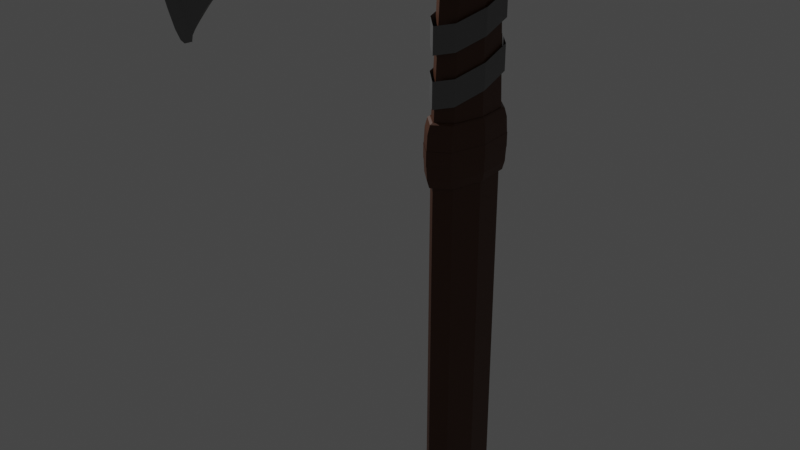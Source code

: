 # Source: high_poly_axe.blend  (saved by Blender 2.80.75; exported with 4.5.12 LTS)
import bpy
from mathutils import Matrix  # noqa: F401  (used for matrix-valued properties, if any)

bpy.ops.wm.read_factory_settings(use_empty=True)
scene = bpy.context.scene
scene.name = 'Scene'

# ---- collections
col_collection = bpy.data.collections.new('Collection'); scene.collection.children.link(col_collection)

# ---- materials (node trees are filled in below, after node groups)
mat_blade = bpy.data.materials.new('Blade')
mat_blade.alpha_threshold = 0.0
mat_blade.use_transparent_shadow = False
mat_blade.line_color = (0.0, 0.0, 0.0, 1.0)
mat_handle = bpy.data.materials.new('Handle')
mat_handle.use_transparent_shadow = False

# ---- material node trees
mat_blade.use_nodes = True; mat_blade.node_tree.nodes.clear()
_N = mat_blade.node_tree.nodes; _L = mat_blade.node_tree.links
n0 = _N.new('ShaderNodeOutputMaterial'); n0.name = 'Material Output'; n0.location = (300, 300)
n1 = _N.new('ShaderNodeBsdfPrincipled'); n1.name = 'Principled BSDF'; n1.location = (10, 300)
n1.distribution = 'GGX'
n1.subsurface_method = 'BURLEY'
n1.inputs[0].default_value = (0.1789, 0.1789, 0.1789, 1.0)
n1.inputs[1].default_value = 0.225
n1.inputs[2].default_value = 0.4
n1.inputs[3].default_value = 1.45
n1.inputs[27].default_value = (0.0, 0.0, 0.0, 1.0)
n1.inputs[28].default_value = 1.0
_L.new(n1.outputs[0], n0.inputs[0])
n0.is_active_output = True
mat_handle.use_nodes = True; mat_handle.node_tree.nodes.clear()
_N = mat_handle.node_tree.nodes; _L = mat_handle.node_tree.links
n0 = _N.new('ShaderNodeOutputMaterial'); n0.name = 'Material Output'; n0.location = (300, 300)
n1 = _N.new('ShaderNodeBsdfPrincipled'); n1.name = 'Principled BSDF'; n1.location = (10, 300)
n1.distribution = 'GGX'
n1.subsurface_method = 'BURLEY'
n1.inputs[0].default_value = (0.08774, 0.02934, 0.01101, 1.0)
n1.inputs[3].default_value = 1.45
n1.inputs[27].default_value = (0.0, 0.0, 0.0, 1.0)
n1.inputs[28].default_value = 1.0
_L.new(n1.outputs[0], n0.inputs[0])
n0.is_active_output = True

# ---- world
world_world = bpy.data.worlds.new('World'); scene.world = world_world
world_world.use_nodes = True; world_world.node_tree.nodes.clear()
_N = world_world.node_tree.nodes; _L = world_world.node_tree.links
n0 = _N.new('ShaderNodeOutputWorld'); n0.name = 'World Output'; n0.location = (300, 300)
n1 = _N.new('ShaderNodeBackground'); n1.name = 'Background'; n1.location = (10, 300)
n1.inputs[0].default_value = (0.05088, 0.05088, 0.05088, 1.0)
_L.new(n1.outputs[0], n0.inputs[0])
n0.is_active_output = True
world_world.color = (0.05088, 0.05088, 0.05088)
world_world.use_sun_shadow = False
world_world.sun_shadow_jitter_overblur = 0.0

# ---- cameras
cam_camera = bpy.data.cameras.new('Camera')
cam_camera.clip_end = 100.0
cam_camera.ortho_scale = 7.314

# ---- lights
light_light = bpy.data.lights.new('Light', 'POINT')
light_light.transmission_factor = 0.0
light_light.energy = 1000.0
light_light.shadow_soft_size = 0.1
light_light.shadow_maximum_resolution = 0.006
light_light.use_absolute_resolution = True

# ---- meshes
me_cube = bpy.data.meshes.new('Cube')
me_cube.from_pydata([(0.1663, 1.0, 0.4244), (0.1663, 1.0, -0.4244), (-0.1856, -2.336, 1.774), (-0.1856, -2.336, -1.861), (-0.1663, 1.0, 0.4244), (-0.1663, 1.0, -0.4244), (0.1059, -2.336, 1.774), (0.1059, -2.336, -1.861), (0.1663, 0.9306, 0.2122), (0.1663, 1.0, -2.745e-07), (0.1663, 1.0, -0.2122), (0.1081, -2.528, -0.9326), (0.1097, -2.734, -0.02376), (0.1081, -2.528, 0.8851), (-0.1834, -2.528, 0.8851), (-0.1818, -2.734, -0.02376), (-0.1834, -2.528, -0.9326), (-0.1663, 0.9306, 0.2122), (-0.1663, 0.9306, -2.745e-07), (-0.1663, 1.0, -0.2122), (-0.1663, 0.5, -0.4244), (-0.821, -0.2587, -0.8192), (-0.821, -0.6717, -0.8192), (0.1663, 0.5, 0.4244), (0.819, -0.2587, 0.8208), (0.819, -0.6717, 0.8208), (-0.821, -0.6717, 0.8208), (-0.821, -0.2587, 0.8208), (-0.1663, 0.5, 0.4244), (0.819, -0.6717, -0.8192), (0.819, -0.2587, -0.8192), (0.1663, 0.5, -0.4244), (0.1663, 0.5, -0.2122), (0.819, -0.2587, -0.4092), (0.8067, -0.8292, -0.3972), (0.1663, 0.5, -2.745e-07), (0.819, -0.2587, 0.0007926), (0.7977, -0.9983, 0.01283), (0.1663, 0.5, 0.2122), (0.819, -0.2587, 0.4108), (0.8067, -0.8292, 0.4228), (-0.8333, -0.8292, -0.3972), (-0.821, -0.2587, -0.4092), (-0.1663, 0.5, -0.2122), (-0.8424, -0.9983, 0.01283), (-0.821, -0.2587, 0.0007926), (-0.1663, 0.5, -2.745e-07), (-0.8333, -0.8292, 0.4228), (-0.821, -0.2587, 0.4108), (-0.1663, 0.5, 0.2122), (-1.016, -1.663, -1.245), (0.984, -1.663, 1.197), (0.969, -1.855, -0.6196), (0.9581, -2.061, -0.009121), (0.969, -1.855, 0.6013), (-1.016, -1.663, 1.197), (0.984, -1.663, -1.245), (-1.031, -1.855, -0.6196), (-1.042, -2.061, -0.009121), (-1.031, -1.855, 0.6013), (-0.3922, -2.037, -1.521), (0.3337, -2.037, 1.452), (0.3282, -2.229, -0.7608), (0.3242, -2.435, -0.01754), (0.3282, -2.229, 0.7257), (-0.3922, -2.037, 1.452), (0.3337, -2.037, -1.521), (-0.3976, -2.229, -0.7608), (-0.4016, -2.435, -0.01754), (-0.3976, -2.229, 0.7257), (0.106, -2.347, 1.722), (0.1663, 1.0, 0.4119), (-0.1855, -2.347, 1.722), (-0.1663, 1.0, 0.4119), (0.1663, 0.5, 0.4119), (0.819, -0.2587, 0.7968), (0.8183, -0.6809, 0.7975), (-0.8218, -0.6809, 0.7975), (-0.821, -0.2587, 0.7968), (-0.1663, 0.5, 0.4119), (-1.017, -1.674, 1.162), (0.9832, -1.674, 1.162), (-0.3925, -2.048, 1.41), (0.3334, -2.048, 1.41), (-0.03925, -2.249, -1.762), (-0.03431, -2.249, 1.681), (-0.03434, -2.441, -0.8825), (-0.03437, -2.647, -0.02195), (-0.03434, -2.441, 0.8386), (-0.03925, -2.249, 1.681), (-0.03431, -2.249, -1.762), (-0.03928, -2.441, -0.8825), (-0.03931, -2.647, -0.02195), (-0.03928, -2.441, 0.8386), (-0.03925, -2.26, 1.631), (-0.03431, -2.26, 1.631), (-0.1487, -2.183, 1.61), (0.07977, -2.183, -1.687), (-0.1504, -2.375, -0.8448), (-0.1516, -2.581, -0.02058), (-0.1504, -2.375, 0.8036), (-0.1488, -2.194, 1.563), (-0.1487, -2.183, -1.687), (0.07977, -2.183, 1.61), (0.07806, -2.375, -0.8448), (0.0768, -2.581, -0.02058), (0.07806, -2.375, 0.8036), (0.07967, -2.194, 1.563), (0.06992, 0.9272, 0.2122), (0.06992, 0.9272, -2.913e-05), (-0.6061, -1.002, 0.0128), (-0.5848, -0.2622, 0.0007637), (0.06992, 0.4965, -2.913e-05), (-0.5971, -0.8326, 0.4228), (-0.5848, -0.2622, 0.4108), (0.06992, 0.4965, 0.2122), (0.197, -2.252, -1.762), (-0.08371, 0.9219, 0.2122), (-0.08371, 0.9219, 3.044e-05), (-0.4164, 0.9219, 0.2122), (-0.4164, 0.9219, 3.044e-05), (-0.08371, 0.4912, 3.044e-05), (0.569, -0.2675, 0.0008233), (0.5477, -1.007, 0.01286), (-0.08371, 0.4912, 0.2122), (0.569, -0.2675, 0.4108), (0.5567, -0.8379, 0.4229), (-0.4802, 0.1028, -0.503), (0.5481, 0.1063, 0.7277), (-0.4448, 0.1063, 0.7277), (0.5127, 0.1028, -0.503), (0.5127, 0.1028, -0.191), (0.4959, 0.1169, 0.0004001), (0.5481, 0.1063, 0.4156), (-0.4802, 0.1028, -0.191), (-0.4969, 0.1169, 0.0004001), (-0.4448, 0.1063, 0.4156), (-0.4448, 0.1063, 0.7094), (0.5481, 0.1063, 0.7094), (-0.2607, 0.1134, 0.0003712), (-0.2607, 0.1134, 0.3125), (0.2459, 0.1081, 0.0004308), (0.2459, 0.1081, 0.3125)], [(84, 116)], [(85, 89, 6, 2), (72, 2, 6, 70), (79, 28, 4, 73), (84, 90, 3, 7), (95, 85, 2, 72), (73, 4, 0, 71), (5, 19, 10, 1), (19, 18, 9, 10), (132, 35, 121, 141), (90, 86, 16, 3), (86, 87, 15, 16), (87, 88, 14, 15), (20, 43, 19, 5), (43, 46, 18, 19), (49, 17, 108, 115), (3, 16, 11, 7), (16, 15, 12, 11), (15, 14, 13, 12), (58, 59, 47, 44), (136, 49, 115, 140), (135, 45, 111, 139), (57, 58, 44, 41), (41, 44, 45, 42), (134, 135, 46, 43), (50, 57, 41, 22), (22, 41, 42, 21), (127, 134, 43, 20), (133, 39, 125, 142), (35, 9, 118, 121), (8, 38, 124, 117), (10, 9, 35, 32), (131, 132, 36, 33), (33, 36, 37, 34), (1, 10, 32, 31), (130, 131, 33, 30), (30, 33, 34, 29), (71, 0, 23, 74), (138, 128, 24, 75), (75, 24, 25, 76), (5, 1, 31, 20), (127, 130, 30, 21), (21, 30, 29, 22), (80, 55, 26, 77), (77, 26, 27, 78), (137, 129, 28, 79), (0, 4, 28, 23), (128, 129, 27, 24), (24, 27, 26, 25), (82, 65, 55, 80), (60, 67, 57, 50), (67, 68, 58, 57), (68, 69, 59, 58), (37, 40, 54, 53), (34, 37, 53, 52), (29, 34, 52, 56), (76, 25, 51, 81), (22, 29, 56, 50), (25, 26, 55, 51), (99, 100, 69, 68), (98, 99, 68, 67), (102, 98, 67, 60), (101, 96, 65, 82), (53, 54, 64, 63), (52, 53, 63, 62), (56, 52, 62, 66), (81, 51, 61, 83), (50, 56, 66, 60), (51, 55, 65, 61), (54, 81, 83, 64), (100, 101, 82, 69), (40, 76, 81, 54), (69, 82, 80, 59), (136, 137, 79, 49), (47, 77, 78, 48), (59, 80, 77, 47), (39, 75, 76, 40), (133, 138, 75, 39), (8, 71, 74, 38), (17, 73, 71, 8), (88, 95, 72, 14), (49, 79, 73, 17), (14, 72, 70, 13), (106, 107, 95, 88), (13, 70, 94, 93), (70, 6, 89, 94), (7, 11, 91, 84), (11, 12, 92, 91), (12, 13, 93, 92), (105, 106, 88, 87), (104, 105, 87, 86), (97, 104, 86, 90), (107, 103, 85, 95), (102, 97, 90, 84), (103, 96, 89, 85), (61, 65, 96, 103), (60, 66, 97, 102), (83, 61, 103, 107), (66, 62, 104, 97), (62, 63, 105, 104), (63, 64, 106, 105), (64, 83, 107, 106), (93, 94, 101, 100), (94, 89, 96, 101), (84, 91, 98, 102), (91, 92, 99, 98), (92, 93, 100, 99), (112, 115, 108, 109), (110, 113, 114, 111), (139, 140, 115, 112), (45, 44, 110, 111), (44, 47, 113, 110), (17, 18, 109, 108), (47, 48, 114, 113), (18, 46, 112, 109), (120, 119, 117, 118), (118, 117, 124, 121), (141, 142, 125, 122), (122, 125, 126, 123), (9, 18, 120, 118), (18, 17, 119, 120), (39, 40, 126, 125), (37, 36, 122, 123), (40, 37, 123, 126), (17, 8, 117, 119), (121, 124, 142, 141), (111, 114, 140, 139), (38, 74, 138, 133), (48, 78, 137, 136), (23, 28, 129, 128), (78, 27, 129, 137), (20, 31, 130, 127), (74, 23, 128, 138), (31, 32, 131, 130), (32, 35, 132, 131), (38, 133, 142, 124), (21, 42, 134, 127), (42, 45, 135, 134), (46, 135, 139, 112), (48, 136, 140, 114), (36, 132, 141, 122)])
_uv = me_cube.uv_layers.new(name='UVMap')
_uv.uv.foreach_set('vector', [0.375, 0.2467, 0.625, 0.2467, 0.625, 0.25, 0.375, 0.25, 0.6213, 0.25, 0.625, 0.25, 0.625, 0.5, 0.6213, 0.5, 0.6213, 0.6875, 0.625, 0.6875, 0.625, 0.75, 0.6213, 0.75, 0.375, 0.9967, 0.625, 0.9967, 0.625, 1.0, 0.375, 1.0, 0.3713, 0.7467, 0.375, 0.7467, 0.375, 0.75, 0.3713, 0.75, 0.8713, 0.5, 0.875, 0.5, 0.875, 0.75, 0.8713, 0.75, 0.625, 0.5, 0.6875, 0.5, 0.6875, 0.75, 0.625, 0.75, 0.6875, 0.5, 0.75, 0.5, 0.75, 0.75, 0.6875, 0.75, 0.25, 0.5941, 0.25, 0.5625, 0.25, 0.5625, 0.25, 0.5941, 0.125, 0.7467, 0.1875, 0.7467, 0.1875, 0.75, 0.125, 0.75, 0.1875, 0.7467, 0.25, 0.7467, 0.25, 0.75, 0.1875, 0.75, 0.25, 0.7467, 0.3125, 0.7467, 0.3125, 0.75, 0.25, 0.75, 0.375, 0.6875, 0.4375, 0.6875, 0.4375, 0.75, 0.375, 0.75, 0.4375, 0.6875, 0.5, 0.6875, 0.5, 0.75, 0.4375, 0.75, 0.5625, 0.6875, 0.5625, 0.75, 0.5625, 0.75, 0.5625, 0.6875, 0.375, 0.25, 0.4375, 0.25, 0.4375, 0.5, 0.375, 0.5, 0.4375, 0.25, 0.5, 0.25, 0.5, 0.5, 0.4375, 0.5, 0.5, 0.25, 0.5625, 0.25, 0.5625, 0.5, 0.5, 0.5, 0.5, 0.5256, 0.5625, 0.5256, 0.5625, 0.5625, 0.5, 0.5625, 0.5625, 0.6559, 0.5625, 0.6875, 0.5625, 0.6875, 0.5625, 0.6559, 0.5, 0.6559, 0.5, 0.625, 0.5, 0.625, 0.5, 0.6559, 0.4375, 0.5256, 0.5, 0.5256, 0.5, 0.5625, 0.4375, 0.5625, 0.4375, 0.5625, 0.5, 0.5625, 0.5, 0.625, 0.4375, 0.625, 0.4375, 0.6559, 0.5, 0.6559, 0.5, 0.6875, 0.4375, 0.6875, 0.375, 0.5256, 0.4375, 0.5256, 0.4375, 0.5625, 0.375, 0.5625, 0.375, 0.5625, 0.4375, 0.5625, 0.4375, 0.625, 0.375, 0.625, 0.375, 0.6559, 0.4375, 0.6559, 0.4375, 0.6875, 0.375, 0.6875, 0.3125, 0.5941, 0.3125, 0.625, 0.3125, 0.625, 0.3125, 0.5941, 0.25, 0.5625, 0.25, 0.5, 0.25, 0.5, 0.25, 0.5625, 0.3125, 0.5, 0.3125, 0.5625, 0.3125, 0.5625, 0.3125, 0.5, 0.1875, 0.5, 0.25, 0.5, 0.25, 0.5625, 0.1875, 0.5625, 0.1875, 0.5941, 0.25, 0.5941, 0.25, 0.625, 0.1875, 0.625, 0.1875, 0.625, 0.25, 0.625, 0.25, 0.6875, 0.1875, 0.6875, 0.125, 0.5, 0.1875, 0.5, 0.1875, 0.5625, 0.125, 0.5625, 0.125, 0.5941, 0.1875, 0.5941, 0.1875, 0.625, 0.125, 0.625, 0.125, 0.625, 0.1875, 0.625, 0.1875, 0.6875, 0.125, 0.6875, 0.3713, 0.5, 0.375, 0.5, 0.375, 0.5625, 0.3713, 0.5625, 0.3713, 0.5941, 0.375, 0.5941, 0.375, 0.625, 0.3713, 0.625, 0.3713, 0.625, 0.375, 0.625, 0.375, 0.6875, 0.3713, 0.6875, 0.375, 0.75, 0.625, 0.75, 0.625, 0.8125, 0.375, 0.8125, 0.375, 0.8441, 0.625, 0.8441, 0.625, 0.875, 0.375, 0.875, 0.375, 0.875, 0.625, 0.875, 0.625, 0.9375, 0.375, 0.9375, 0.6213, 0.5256, 0.625, 0.5256, 0.625, 0.5625, 0.6213, 0.5625, 0.6213, 0.5625, 0.625, 0.5625, 0.625, 0.625, 0.6213, 0.625, 0.6213, 0.6559, 0.625, 0.6559, 0.625, 0.6875, 0.6213, 0.6875, 0.375, 0.0, 0.625, 0.0, 0.625, 0.0625, 0.375, 0.0625, 0.375, 0.09406, 0.625, 0.09406, 0.625, 0.125, 0.375, 0.125, 0.375, 0.125, 0.625, 0.125, 0.625, 0.1875, 0.375, 0.1875, 0.6213, 0.5114, 0.625, 0.5114, 0.625, 0.5256, 0.6213, 0.5256, 0.375, 0.5114, 0.4375, 0.5114, 0.4375, 0.5256, 0.375, 0.5256, 0.4375, 0.5114, 0.5, 0.5114, 0.5, 0.5256, 0.4375, 0.5256, 0.5, 0.5114, 0.5625, 0.5114, 0.5625, 0.5256, 0.5, 0.5256, 0.25, 0.6875, 0.3125, 0.6875, 0.3125, 0.7244, 0.25, 0.7244, 0.1875, 0.6875, 0.25, 0.6875, 0.25, 0.7244, 0.1875, 0.7244, 0.125, 0.6875, 0.1875, 0.6875, 0.1875, 0.7244, 0.125, 0.7244, 0.3713, 0.6875, 0.375, 0.6875, 0.375, 0.7244, 0.3713, 0.7244, 0.375, 0.9375, 0.625, 0.9375, 0.625, 0.9744, 0.375, 0.9744, 0.375, 0.1875, 0.625, 0.1875, 0.625, 0.2244, 0.375, 0.2244, 0.5, 0.5058, 0.5625, 0.5058, 0.5625, 0.5114, 0.5, 0.5114, 0.4375, 0.5058, 0.5, 0.5058, 0.5, 0.5114, 0.4375, 0.5114, 0.375, 0.5058, 0.4375, 0.5058, 0.4375, 0.5114, 0.375, 0.5114, 0.6213, 0.5058, 0.625, 0.5058, 0.625, 0.5114, 0.6213, 0.5114, 0.25, 0.7244, 0.3125, 0.7244, 0.3125, 0.7386, 0.25, 0.7386, 0.1875, 0.7244, 0.25, 0.7244, 0.25, 0.7386, 0.1875, 0.7386, 0.125, 0.7244, 0.1875, 0.7244, 0.1875, 0.7386, 0.125, 0.7386, 0.3713, 0.7244, 0.375, 0.7244, 0.375, 0.7386, 0.3713, 0.7386, 0.375, 0.9744, 0.625, 0.9744, 0.625, 0.9886, 0.375, 0.9886, 0.375, 0.2244, 0.625, 0.2244, 0.625, 0.2386, 0.375, 0.2386, 0.3125, 0.7244, 0.3713, 0.7244, 0.3713, 0.7386, 0.3125, 0.7386, 0.5625, 0.5058, 0.6213, 0.5058, 0.6213, 0.5114, 0.5625, 0.5114, 0.3125, 0.6875, 0.3713, 0.6875, 0.3713, 0.7244, 0.3125, 0.7244, 0.5625, 0.5114, 0.6213, 0.5114, 0.6213, 0.5256, 0.5625, 0.5256, 0.5625, 0.6559, 0.6213, 0.6559, 0.6213, 0.6875, 0.5625, 0.6875, 0.5625, 0.5625, 0.6213, 0.5625, 0.6213, 0.625, 0.5625, 0.625, 0.5625, 0.5256, 0.6213, 0.5256, 0.6213, 0.5625, 0.5625, 0.5625, 0.3125, 0.625, 0.3713, 0.625, 0.3713, 0.6875, 0.3125, 0.6875, 0.3125, 0.5941, 0.3713, 0.5941, 0.3713, 0.625, 0.3125, 0.625, 0.3125, 0.5, 0.3713, 0.5, 0.3713, 0.5625, 0.3125, 0.5625, 0.8125, 0.5, 0.8713, 0.5, 0.8713, 0.75, 0.8125, 0.75, 0.3125, 0.7467, 0.3713, 0.7467, 0.3713, 0.75, 0.3125, 0.75, 0.5625, 0.6875, 0.6213, 0.6875, 0.6213, 0.75, 0.5625, 0.75, 0.5625, 0.25, 0.6213, 0.25, 0.6213, 0.5, 0.5625, 0.5, 0.3125, 0.7442, 0.3713, 0.7442, 0.3713, 0.7467, 0.3125, 0.7467, 0.5625, 0.5, 0.6213, 0.5, 0.6213, 0.5033, 0.5625, 0.5033, 0.6213, 0.5, 0.625, 0.5, 0.625, 0.5033, 0.6213, 0.5033, 0.375, 0.5, 0.4375, 0.5, 0.4375, 0.5033, 0.375, 0.5033, 0.4375, 0.5, 0.5, 0.5, 0.5, 0.5033, 0.4375, 0.5033, 0.5, 0.5, 0.5625, 0.5, 0.5625, 0.5033, 0.5, 0.5033, 0.25, 0.7442, 0.3125, 0.7442, 0.3125, 0.7467, 0.25, 0.7467, 0.1875, 0.7442, 0.25, 0.7442, 0.25, 0.7467, 0.1875, 0.7467, 0.125, 0.7442, 0.1875, 0.7442, 0.1875, 0.7467, 0.125, 0.7467, 0.3713, 0.7442, 0.375, 0.7442, 0.375, 0.7467, 0.3713, 0.7467, 0.375, 0.9942, 0.625, 0.9942, 0.625, 0.9967, 0.375, 0.9967, 0.375, 0.2442, 0.625, 0.2442, 0.625, 0.2467, 0.375, 0.2467, 0.375, 0.2386, 0.625, 0.2386, 0.625, 0.2442, 0.375, 0.2442, 0.375, 0.9886, 0.625, 0.9886, 0.625, 0.9942, 0.375, 0.9942, 0.3713, 0.7386, 0.375, 0.7386, 0.375, 0.7442, 0.3713, 0.7442, 0.125, 0.7386, 0.1875, 0.7386, 0.1875, 0.7442, 0.125, 0.7442, 0.1875, 0.7386, 0.25, 0.7386, 0.25, 0.7442, 0.1875, 0.7442, 0.25, 0.7386, 0.3125, 0.7386, 0.3125, 0.7442, 0.25, 0.7442, 0.3125, 0.7386, 0.3713, 0.7386, 0.3713, 0.7442, 0.3125, 0.7442, 0.5625, 0.5033, 0.6213, 0.5033, 0.6213, 0.5058, 0.5625, 0.5058, 0.6213, 0.5033, 0.625, 0.5033, 0.625, 0.5058, 0.6213, 0.5058, 0.375, 0.5033, 0.4375, 0.5033, 0.4375, 0.5058, 0.375, 0.5058, 0.4375, 0.5033, 0.5, 0.5033, 0.5, 0.5058, 0.4375, 0.5058, 0.5, 0.5033, 0.5625, 0.5033, 0.5625, 0.5058, 0.5, 0.5058, 0.5, 0.6875, 0.5625, 0.6875, 0.5625, 0.75, 0.5, 0.75, 0.5, 0.5625, 0.5625, 0.5625, 0.5625, 0.625, 0.5, 0.625, 0.5, 0.6559, 0.5625, 0.6559, 0.5625, 0.6875, 0.5, 0.6875, 0.5, 0.625, 0.5, 0.5625, 0.5, 0.5625, 0.5, 0.625, 0.5, 0.5625, 0.5625, 0.5625, 0.5625, 0.5625, 0.5, 0.5625, 0.8125, 0.5, 0.75, 0.5, 0.75, 0.5, 0.8125, 0.5, 0.5625, 0.5625, 0.5625, 0.625, 0.5625, 0.625, 0.5625, 0.5625, 0.5, 0.75, 0.5, 0.6875, 0.5, 0.6875, 0.5, 0.75, 0.75, 0.5, 0.8125, 0.5, 0.8125, 0.75, 0.75, 0.75, 0.25, 0.5, 0.3125, 0.5, 0.3125, 0.5625, 0.25, 0.5625, 0.25, 0.5941, 0.3125, 0.5941, 0.3125, 0.625, 0.25, 0.625, 0.25, 0.625, 0.3125, 0.625, 0.3125, 0.6875, 0.25, 0.6875, 0.75, 0.75, 0.75, 0.5, 0.75, 0.5, 0.75, 0.75, 0.75, 0.5, 0.8125, 0.5, 0.8125, 0.5, 0.75, 0.5, 0.3125, 0.625, 0.3125, 0.6875, 0.3125, 0.6875, 0.3125, 0.625, 0.25, 0.6875, 0.25, 0.625, 0.25, 0.625, 0.25, 0.6875, 0.3125, 0.6875, 0.25, 0.6875, 0.25, 0.6875, 0.3125, 0.6875, 0.8125, 0.5, 0.8125, 0.75, 0.8125, 0.75, 0.8125, 0.5, 0.25, 0.5625, 0.3125, 0.5625, 0.3125, 0.5941, 0.25, 0.5941, 0.5, 0.625, 0.5625, 0.625, 0.5625, 0.6559, 0.5, 0.6559, 0.3125, 0.5625, 0.3713, 0.5625, 0.3713, 0.5941, 0.3125, 0.5941, 0.5625, 0.625, 0.6213, 0.625, 0.6213, 0.6559, 0.5625, 0.6559, 0.375, 0.0625, 0.625, 0.0625, 0.625, 0.09406, 0.375, 0.09406, 0.6213, 0.625, 0.625, 0.625, 0.625, 0.6559, 0.6213, 0.6559, 0.375, 0.8125, 0.625, 0.8125, 0.625, 0.8441, 0.375, 0.8441, 0.3713, 0.5625, 0.375, 0.5625, 0.375, 0.5941, 0.3713, 0.5941, 0.125, 0.5625, 0.1875, 0.5625, 0.1875, 0.5941, 0.125, 0.5941, 0.1875, 0.5625, 0.25, 0.5625, 0.25, 0.5941, 0.1875, 0.5941, 0.3125, 0.5625, 0.3125, 0.5941, 0.3125, 0.5941, 0.3125, 0.5625, 0.375, 0.625, 0.4375, 0.625, 0.4375, 0.6559, 0.375, 0.6559, 0.4375, 0.625, 0.5, 0.625, 0.5, 0.6559, 0.4375, 0.6559, 0.5, 0.6875, 0.5, 0.6559, 0.5, 0.6559, 0.5, 0.6875, 0.5625, 0.625, 0.5625, 0.6559, 0.5625, 0.6559, 0.5625, 0.625, 0.25, 0.625, 0.25, 0.5941, 0.25, 0.5941, 0.25, 0.625])
me_cube.materials.append(mat_blade)
me_cube.use_remesh_preserve_volume = False
me_cube.use_remesh_preserve_attributes = False
me_cube.use_mirror_vertex_groups = False
me_cube.update()
me_cube_002 = bpy.data.meshes.new('Cube.002')
me_cube_002.from_pydata([(-3.586, -0.9512, -0.9982), (-0.2188, -0.5075, 0.8868), (-3.586, 1.045, -0.9982), (-0.2188, 0.9092, 0.8868), (1.104, -1.605, -1.118), (1.002, -0.5075, 0.8868), (-1.12, 2.5, -1.193), (1.002, 0.9092, 0.8868), (-0.6085, -0.7992, -0.7667), (-0.6085, 1.201, -0.7667), (1.392, 1.201, -0.7667), (1.392, -0.7992, -0.7667), (-0.5181, 1.172, -0.8764), (-1.033, 0.6459, -0.9529), (1.414, 1.172, -0.9045), (0.5927, 1.778, -1.081), (1.414, -0.8282, -0.9045), (0.5927, -1.098, -1.081), (-1.033, -1.098, -0.9529), (-0.5181, -0.8282, -0.8764), (-0.6085, -0.7992, 0.2322), (-0.6085, 1.201, 0.2322), (1.392, 1.201, 0.2322), (1.392, -0.7992, 0.2322), (-0.6085, -0.7992, 0.2289), (-0.2188, -0.5075, 0.6823), (-0.2188, 0.9092, 0.6823), (-0.6085, 1.201, 0.2289), (1.002, 0.9092, 0.6823), (1.392, 1.201, 0.2289), (1.002, -0.5075, 0.6823), (1.392, -0.7992, 0.2289), (-2.031, 2.244, -0.9547), (0.04668, 1.714, -1.119), (0.04668, -1.377, -1.119), (-2.031, -1.124, -0.9547), (-1.027, 1.772, -0.952), (0.6017, 1.772, -1.08), (0.3834, -1.095, -1.062), (-0.8087, -1.095, -0.9691), (-0.6085, 1.201, 0.153), (1.392, 1.201, 0.153), (1.392, -0.7992, 0.153), (-0.6085, -0.7992, 0.153), (-0.6085, -0.7992, 0.153), (-0.6085, -0.7992, 0.2322), (1.392, -0.7992, 0.2322), (1.392, 1.201, 0.2322), (-0.6085, 1.201, 0.2322), (-0.6085, 1.201, 0.153), (1.392, 1.201, 0.153), (1.392, -0.7992, 0.153), (-0.8197, -1.01, 0.153), (-0.8197, -1.01, 0.2322), (1.603, -1.01, 0.2322), (1.603, 1.412, 0.2322), (-0.8197, 1.412, 0.2322), (-0.8197, 1.412, 0.153), (1.603, 1.412, 0.153), (1.603, -1.01, 0.153), (-0.6085, 1.201, 0.153), (1.392, 1.201, 0.153), (1.392, -0.7992, 0.153), (-0.6085, -0.7992, 0.153), (-0.3782, -0.6268, 0.4968), (-0.3782, 1.028, 0.4968), (1.161, 1.028, 0.4968), (1.161, -0.6268, 0.4968), (-0.4126, 1.054, 0.4568), (1.196, 1.054, 0.4568), (1.196, -0.6525, 0.4568), (-0.4126, -0.6525, 0.4568), (-0.7697, -1.032, 0.4568), (-0.72, -0.9943, 0.4968), (-0.72, 1.396, 0.4968), (1.503, 1.396, 0.4968), (1.503, -0.9943, 0.4968), (-0.7697, 1.433, 0.4568), (1.553, 1.433, 0.4568), (1.553, -1.032, 0.4568), (-0.4126, 1.054, 0.4568), (1.196, 1.054, 0.4568), (1.196, -0.6525, 0.4568), (-0.4126, -0.6525, 0.4568), (-0.72, -0.9943, 0.4968), (-0.72, 1.396, 0.4968), (1.503, 1.396, 0.4968), (1.503, -0.9943, 0.4968), (-0.7359, 1.408, 0.4939), (-0.7524, 1.42, 0.4609), (1.519, 1.408, 0.4939), (1.535, 1.42, 0.4609), (1.519, -1.006, 0.4939), (1.535, -1.019, 0.4609), (-0.7524, -1.019, 0.4609), (-0.7359, -1.006, 0.4939), (-0.4126, 1.054, 0.4568), (1.196, 1.054, 0.4568), (1.196, -0.6525, 0.4568), (-0.4126, -0.6525, 0.4568), (-0.8197, -1.01, 0.222), (-0.8197, -1.01, 0.1599), (-0.8197, 1.412, 0.1599), (-0.8197, 1.412, 0.222), (1.603, 1.412, 0.1599), (1.603, 1.412, 0.222), (1.603, -1.01, 0.1599), (1.603, -1.01, 0.222)], [], [(25, 1, 3, 26), (26, 3, 7, 28), (28, 7, 5, 30), (30, 5, 1, 25), (2, 6, 4, 0), (7, 3, 1, 5), (16, 11, 8, 19), (14, 10, 11, 16), (12, 9, 10, 14), (19, 8, 9, 12), (35, 18, 13, 32), (39, 19, 12, 36), (32, 13, 15, 33), (36, 12, 14, 37), (33, 15, 17, 34), (37, 14, 16, 38), (34, 17, 18, 35), (38, 16, 19, 39), (41, 40, 49, 50), (43, 42, 51, 44), (22, 23, 46, 47), (20, 21, 48, 45), (23, 31, 24, 20), (67, 30, 25, 64), (22, 29, 31, 23), (66, 28, 30, 67), (21, 27, 29, 22), (65, 26, 28, 66), (20, 24, 27, 21), (64, 25, 26, 65), (4, 34, 35, 0), (6, 33, 34, 4), (2, 32, 33, 6), (0, 35, 32, 2), (17, 38, 39, 18), (15, 37, 38, 17), (13, 36, 37, 15), (18, 39, 36, 13), (63, 43, 40, 60), (60, 40, 41, 61), (61, 41, 42, 62), (62, 42, 43, 63), (50, 49, 57, 58), (44, 51, 59, 52), (47, 46, 54, 55), (45, 48, 56, 53), (21, 22, 47, 48), (23, 20, 45, 46), (42, 41, 50, 51), (40, 43, 44, 49), (106, 54, 53, 101), (104, 55, 54, 106), (102, 56, 55, 104), (101, 53, 56, 102), (48, 47, 55, 56), (46, 45, 53, 54), (51, 50, 58, 59), (49, 44, 52, 57), (11, 62, 63, 8), (10, 61, 62, 11), (9, 60, 61, 10), (8, 63, 60, 9), (67, 64, 73, 76), (70, 69, 78, 79), (64, 65, 74, 73), (68, 71, 72, 77), (82, 70, 71, 83), (81, 69, 70, 82), (80, 68, 69, 81), (83, 71, 68, 80), (84, 73, 74, 85), (85, 74, 75, 86), (86, 75, 76, 87), (87, 76, 73, 84), (65, 66, 75, 74), (69, 68, 77, 78), (71, 70, 79, 72), (66, 67, 76, 75), (99, 83, 80, 96), (96, 80, 81, 97), (97, 81, 82, 98), (98, 82, 83, 99), (92, 87, 84, 95), (90, 86, 87, 92), (88, 85, 86, 90), (95, 84, 85, 88), (72, 94, 89, 77), (94, 95, 88, 89), (77, 89, 91, 78), (89, 88, 90, 91), (78, 91, 93, 79), (91, 90, 92, 93), (79, 93, 94, 72), (93, 92, 95, 94), (31, 98, 99, 24), (29, 97, 98, 31), (27, 96, 97, 29), (24, 99, 96, 27), (52, 100, 103, 57), (100, 101, 102, 103), (57, 103, 105, 58), (103, 102, 104, 105), (58, 105, 107, 59), (105, 104, 106, 107), (59, 107, 100, 52), (107, 106, 101, 100)])
_uv = me_cube_002.uv_layers.new(name='UVMap')
_uv.uv.foreach_set('vector', [0.5889, 0.0, 0.625, 0.0, 0.625, 0.25, 0.5889, 0.25, 0.5889, 0.25, 0.625, 0.25, 0.625, 0.5, 0.5889, 0.5, 0.5889, 0.5, 0.625, 0.5, 0.625, 0.75, 0.5889, 0.75, 0.5889, 0.75, 0.625, 0.75, 0.625, 1.0, 0.5889, 1.0, 0.125, 0.5, 0.375, 0.5, 0.375, 0.75, 0.125, 0.75, 0.625, 0.5, 0.875, 0.5, 0.875, 0.75, 0.625, 0.75, 0.3988, 0.75, 0.413, 0.75, 0.413, 1.0, 0.3988, 1.0, 0.3988, 0.5, 0.413, 0.5, 0.413, 0.75, 0.3988, 0.75, 0.3988, 0.25, 0.413, 0.25, 0.413, 0.5, 0.3988, 0.5, 0.3988, 0.0, 0.413, 0.0, 0.413, 0.25, 0.3988, 0.25, 0.3861, 2.608e-08, 0.3861, 0.0, 0.3861, 0.25, 0.3861, 0.25, 0.3862, 0.0, 0.3988, 0.0, 0.3988, 0.25, 0.3862, 0.25, 0.3861, 0.25, 0.3861, 0.25, 0.3861, 0.5, 0.3861, 0.5, 0.3862, 0.25, 0.3988, 0.25, 0.3988, 0.5, 0.3862, 0.5, 0.3861, 0.5, 0.3861, 0.5, 0.3861, 0.75, 0.3861, 0.75, 0.3862, 0.5, 0.3988, 0.5, 0.3988, 0.75, 0.3862, 0.75, 0.3861, 0.75, 0.3861, 0.75, 0.3861, 1.0, 0.3861, 1.0, 0.3862, 0.75, 0.3988, 0.75, 0.3988, 1.0, 0.3862, 1.0, 0.528, 0.5, 0.528, 0.25, 0.528, 0.25, 0.528, 0.5, 0.528, 1.0, 0.528, 0.75, 0.528, 0.75, 0.528, 1.0, 0.5379, 0.5, 0.5379, 0.75, 0.5379, 0.75, 0.5379, 0.5, 0.5379, 0.0, 0.5379, 0.25, 0.5379, 0.25, 0.5379, 0.0, 0.5379, 0.75, 0.5599, 0.75, 0.5599, 1.0, 0.5379, 1.0, 0.577, 0.75, 0.5889, 0.75, 0.5889, 1.0, 0.577, 1.0, 0.5379, 0.5, 0.5599, 0.5, 0.5599, 0.75, 0.5379, 0.75, 0.577, 0.5, 0.5889, 0.5, 0.5889, 0.75, 0.577, 0.75, 0.5379, 0.25, 0.5599, 0.25, 0.5599, 0.5, 0.5379, 0.5, 0.577, 0.25, 0.5889, 0.25, 0.5889, 0.5, 0.577, 0.5, 0.5379, 0.0, 0.5599, 0.0, 0.5599, 0.25, 0.5379, 0.25, 0.577, 0.0, 0.5889, 0.0, 0.5889, 0.25, 0.577, 0.25, 0.375, 0.75, 0.3861, 0.75, 0.3861, 1.0, 0.375, 1.0, 0.375, 0.5, 0.3861, 0.5, 0.3861, 0.75, 0.375, 0.75, 0.375, 0.25, 0.3861, 0.25, 0.3861, 0.5, 0.375, 0.5, 0.375, 0.0, 0.3861, 2.608e-08, 0.3861, 0.25, 0.375, 0.25, 0.3861, 0.75, 0.3862, 0.75, 0.3862, 1.0, 0.3861, 1.0, 0.3861, 0.5, 0.3862, 0.5, 0.3862, 0.75, 0.3861, 0.75, 0.3861, 0.25, 0.3862, 0.25, 0.3862, 0.5, 0.3861, 0.5, 0.3861, 0.0, 0.3862, 0.0, 0.3862, 0.25, 0.3861, 0.25, 0.528, 0.0, 0.528, 0.0, 0.528, 0.25, 0.528, 0.25, 0.528, 0.25, 0.528, 0.25, 0.528, 0.5, 0.528, 0.5, 0.528, 0.5, 0.528, 0.5, 0.528, 0.75, 0.528, 0.75, 0.528, 0.75, 0.528, 0.75, 0.528, 1.0, 0.528, 1.0, 0.528, 0.5, 0.528, 0.25, 0.528, 0.25, 0.528, 0.5, 0.528, 1.0, 0.528, 0.75, 0.528, 0.75, 0.528, 1.0, 0.5379, 0.5, 0.5379, 0.75, 0.5379, 0.75, 0.5379, 0.5, 0.5379, 0.0, 0.5379, 0.25, 0.5379, 0.25, 0.5379, 0.0, 0.5379, 0.25, 0.5379, 0.5, 0.5379, 0.5, 0.5379, 0.25, 0.5379, 0.75, 0.5379, 1.0, 0.5379, 1.0, 0.5379, 0.75, 0.528, 0.75, 0.528, 0.5, 0.528, 0.5, 0.528, 0.75, 0.528, 0.25, 0.528, 0.0, 0.528, 0.0, 0.528, 0.25, 0.5344, 0.75, 0.5379, 0.75, 0.5379, 1.0, 0.5344, 1.0, 0.5344, 0.5, 0.5379, 0.5, 0.5379, 0.75, 0.5344, 0.75, 0.5344, 0.25, 0.5379, 0.25, 0.5379, 0.5, 0.5344, 0.5, 0.5344, 0.0, 0.5379, 0.0, 0.5379, 0.25, 0.5344, 0.25, 0.5379, 0.25, 0.5379, 0.5, 0.5379, 0.5, 0.5379, 0.25, 0.5379, 0.75, 0.5379, 1.0, 0.5379, 1.0, 0.5379, 0.75, 0.528, 0.75, 0.528, 0.5, 0.528, 0.5, 0.528, 0.75, 0.528, 0.25, 0.528, 0.0, 0.528, 0.0, 0.528, 0.25, 0.413, 0.75, 0.528, 0.75, 0.528, 1.0, 0.413, 1.0, 0.413, 0.5, 0.528, 0.5, 0.528, 0.75, 0.413, 0.75, 0.413, 0.25, 0.528, 0.25, 0.528, 0.5, 0.413, 0.5, 0.413, 0.0, 0.528, 0.0, 0.528, 0.25, 0.413, 0.25, 0.577, 0.75, 0.577, 1.0, 0.577, 1.0, 0.577, 0.75, 0.5745, 0.75, 0.5745, 0.5, 0.5745, 0.5, 0.5745, 0.75, 0.577, 0.0, 0.577, 0.25, 0.577, 0.25, 0.577, 0.0, 0.5745, 0.25, 0.5745, 0.0, 0.5745, 0.0, 0.5745, 0.25, 0.5745, 0.75, 0.5745, 0.75, 0.5745, 1.0, 0.5745, 1.0, 0.5745, 0.5, 0.5745, 0.5, 0.5745, 0.75, 0.5745, 0.75, 0.5745, 0.25, 0.5745, 0.25, 0.5745, 0.5, 0.5745, 0.5, 0.5745, 0.0, 0.5745, 0.0, 0.5745, 0.25, 0.5745, 0.25, 0.577, 0.0, 0.577, 0.0, 0.577, 0.25, 0.577, 0.25, 0.577, 0.25, 0.577, 0.25, 0.577, 0.5, 0.577, 0.5, 0.577, 0.5, 0.577, 0.5, 0.577, 0.75, 0.577, 0.75, 0.577, 0.75, 0.577, 0.75, 0.577, 1.0, 0.577, 1.0, 0.577, 0.25, 0.577, 0.5, 0.577, 0.5, 0.577, 0.25, 0.5745, 0.5, 0.5745, 0.25, 0.5745, 0.25, 0.5745, 0.5, 0.5745, 1.0, 0.5745, 0.75, 0.5745, 0.75, 0.5745, 1.0, 0.577, 0.5, 0.577, 0.75, 0.577, 0.75, 0.577, 0.5, 0.5745, 0.0, 0.5745, 0.0, 0.5745, 0.25, 0.5745, 0.25, 0.5745, 0.25, 0.5745, 0.25, 0.5745, 0.5, 0.5745, 0.5, 0.5745, 0.5, 0.5745, 0.5, 0.5745, 0.75, 0.5745, 0.75, 0.5745, 0.75, 0.5745, 0.75, 0.5745, 1.0, 0.5745, 1.0, 0.5762, 0.75, 0.577, 0.75, 0.577, 1.0, 0.5762, 1.0, 0.5762, 0.5, 0.577, 0.5, 0.577, 0.75, 0.5762, 0.75, 0.5762, 0.25, 0.577, 0.25, 0.577, 0.5, 0.5762, 0.5, 0.5762, 0.0, 0.577, 0.0, 0.577, 0.25, 0.5762, 0.25, 0.5745, 0.0, 0.5754, 0.0, 0.5754, 0.25, 0.5745, 0.25, 0.5754, 0.0, 0.5762, 0.0, 0.5762, 0.25, 0.5754, 0.25, 0.5745, 0.25, 0.5754, 0.25, 0.5754, 0.5, 0.5745, 0.5, 0.5754, 0.25, 0.5762, 0.25, 0.5762, 0.5, 0.5754, 0.5, 0.5745, 0.5, 0.5754, 0.5, 0.5754, 0.75, 0.5745, 0.75, 0.5754, 0.5, 0.5762, 0.5, 0.5762, 0.75, 0.5754, 0.75, 0.5745, 0.75, 0.5754, 0.75, 0.5754, 1.0, 0.5745, 1.0, 0.5754, 0.75, 0.5762, 0.75, 0.5762, 1.0, 0.5754, 1.0, 0.5599, 0.75, 0.5745, 0.75, 0.5745, 1.0, 0.5599, 1.0, 0.5599, 0.5, 0.5745, 0.5, 0.5745, 0.75, 0.5599, 0.75, 0.5599, 0.25, 0.5745, 0.25, 0.5745, 0.5, 0.5599, 0.5, 0.5599, 0.0, 0.5745, 0.0, 0.5745, 0.25, 0.5599, 0.25, 0.528, 0.0, 0.5311, 0.0, 0.5311, 0.25, 0.528, 0.25, 0.5311, 0.0, 0.5344, 0.0, 0.5344, 0.25, 0.5311, 0.25, 0.528, 0.25, 0.5311, 0.25, 0.5311, 0.5, 0.528, 0.5, 0.5311, 0.25, 0.5344, 0.25, 0.5344, 0.5, 0.5311, 0.5, 0.528, 0.5, 0.5311, 0.5, 0.5311, 0.75, 0.528, 0.75, 0.5311, 0.5, 0.5344, 0.5, 0.5344, 0.75, 0.5311, 0.75, 0.528, 0.75, 0.5311, 0.75, 0.5311, 1.0, 0.528, 1.0, 0.5311, 0.75, 0.5344, 0.75, 0.5344, 1.0, 0.5311, 1.0])
me_cube_002.materials.append(mat_handle)
me_cube_002.use_remesh_preserve_volume = False
me_cube_002.use_remesh_preserve_attributes = False
me_cube_002.use_mirror_vertex_groups = False
me_cube_002.update()
me_cube_001 = bpy.data.meshes.new('Cube.001')
me_cube_001.from_pydata([(-0.6641, -0.8548, 0.2462), (1.447, -0.8548, 0.2811), (1.447, 1.256, 0.2811), (-0.6641, 1.256, 0.2462), (-0.6641, -0.8548, 0.2785), (1.447, -0.8548, 0.3133), (1.447, 1.256, 0.3133), (-0.6641, 1.256, 0.2785)], [], [(0, 1, 5, 4), (3, 0, 4, 7), (1, 2, 6, 5), (2, 3, 7, 6)])
me_cube_001.polygons.foreach_set('material_index', [1, 1, 1, 1])
_uv = me_cube_001.uv_layers.new(name='UVMap')
_uv.uv.foreach_set('vector', [0.0, 0.0, 0.0, 0.0, 0.0, 0.0, 0.0, 0.0, 0.0, 0.0, 0.0, 0.0, 0.0, 0.0, 0.0, 0.0, 0.0, 0.0, 0.0, 0.0, 0.0, 0.0, 0.0, 0.0, 0.0, 0.0, 0.0, 0.0, 0.0, 0.0, 0.0, 0.0])
me_cube_001.materials.append(mat_handle)
me_cube_001.materials.append(mat_blade)
me_cube_001.use_remesh_preserve_volume = False
me_cube_001.use_remesh_preserve_attributes = False
me_cube_001.use_mirror_vertex_groups = False
me_cube_001.update()
me_cube_003 = bpy.data.meshes.new('Cube.003')
me_cube_003.from_pydata([(-0.6641, -0.8548, 0.2462), (1.447, -0.8548, 0.2811), (1.447, 1.256, 0.2811), (-0.6641, 1.256, 0.2462), (-0.6641, -0.8548, 0.2785), (1.447, -0.8548, 0.3133), (1.447, 1.256, 0.3133), (-0.6641, 1.256, 0.2785)], [], [(0, 1, 5, 4), (3, 0, 4, 7), (1, 2, 6, 5), (2, 3, 7, 6)])
me_cube_003.polygons.foreach_set('material_index', [1, 1, 1, 1])
_uv = me_cube_003.uv_layers.new(name='UVMap')
_uv.uv.foreach_set('vector', [0.0, 0.0, 0.0, 0.0, 0.0, 0.0, 0.0, 0.0, 0.0, 0.0, 0.0, 0.0, 0.0, 0.0, 0.0, 0.0, 0.0, 0.0, 0.0, 0.0, 0.0, 0.0, 0.0, 0.0, 0.0, 0.0, 0.0, 0.0, 0.0, 0.0, 0.0, 0.0])
me_cube_003.materials.append(mat_handle)
me_cube_003.materials.append(mat_blade)
me_cube_003.use_remesh_preserve_volume = False
me_cube_003.use_remesh_preserve_attributes = False
me_cube_003.use_mirror_vertex_groups = False
me_cube_003.update()
me_cube_004 = bpy.data.meshes.new('Cube.004')
me_cube_004.from_pydata([(-0.6641, -0.8548, 0.2462), (1.447, -0.8548, 0.2811), (1.447, 1.256, 0.2811), (-0.6641, 1.256, 0.2462), (-0.6641, -0.8548, 0.2785), (1.447, -0.8548, 0.3133), (1.447, 1.256, 0.3133), (-0.6641, 1.256, 0.2785)], [], [(0, 1, 5, 4), (3, 0, 4, 7), (1, 2, 6, 5), (2, 3, 7, 6)])
me_cube_004.polygons.foreach_set('material_index', [1, 1, 1, 1])
_uv = me_cube_004.uv_layers.new(name='UVMap')
_uv.uv.foreach_set('vector', [0.0, 0.0, 0.0, 0.0, 0.0, 0.0, 0.0, 0.0, 0.0, 0.0, 0.0, 0.0, 0.0, 0.0, 0.0, 0.0, 0.0, 0.0, 0.0, 0.0, 0.0, 0.0, 0.0, 0.0, 0.0, 0.0, 0.0, 0.0, 0.0, 0.0, 0.0, 0.0])
me_cube_004.materials.append(mat_handle)
me_cube_004.materials.append(mat_blade)
me_cube_004.use_remesh_preserve_volume = False
me_cube_004.use_remesh_preserve_attributes = False
me_cube_004.use_mirror_vertex_groups = False
me_cube_004.update()

# ---- objects
ob_blade = bpy.data.objects.new('Blade', me_cube)
ob_light = bpy.data.objects.new('Light', light_light)
ob_camera = bpy.data.objects.new('Camera', cam_camera)
ob_handle = bpy.data.objects.new('Handle', me_cube_002)
ob_handle_001 = bpy.data.objects.new('Handle.001', me_cube_001)
ob_handle_002 = bpy.data.objects.new('Handle.002', me_cube_003)
ob_handle_003 = bpy.data.objects.new('Handle.003', me_cube_004)

# ---- transforms, parenting, visibility, modifiers, constraints
ob_blade.location = (0.0, 0.3415, 15.43)
ob_blade.scale = (0.3141, 1.289, 1.289)
ob_blade.lock_rotations_4d = False
ob_blade.empty_display_type = 'ARROWS'
ob_blade.lineart.crease_threshold = 0.0
_m = ob_blade.modifiers.new('Subdivision', 'SUBSURF')
_m.uv_smooth = 'PRESERVE_CORNERS'
_m.quality = 1
_m.show_only_control_edges = False
ob_light.location = (-5.038, -0.2868, 16.26)
ob_light.rotation_euler = (0.6503, 0.05522, 1.866)
ob_light.lock_rotations_4d = False
ob_light.empty_display_type = 'ARROWS'
ob_light.color = (0.0, 0.0, 0.0, 0.0)
ob_light.lineart.crease_threshold = 0.0
ob_camera.location = (7.079, -7.054, 15.7)
ob_camera.rotation_euler = (1.109, 0.0, 0.8149)
ob_camera.lock_rotations_4d = False
ob_camera.empty_display_type = 'ARROWS'
ob_camera.color = (0.0, 0.0, 0.0, 0.0)
ob_camera.display_type = 'WIRE'
ob_camera.lineart.crease_threshold = 0.0
ob_handle.location = (-0.005371, 0.3836, 9.736)
ob_handle.rotation_euler = (0.0, -0.0, 1.571)
ob_handle.scale = (0.5055, 0.2421, 8.803)
ob_handle.lineart.crease_threshold = 0.0
_m = ob_handle.modifiers.new('Subdivision', 'SUBSURF')
_m.uv_smooth = 'PRESERVE_CORNERS'
_m.quality = 1
_m.render_levels = 1
_m.show_only_control_edges = False
ob_handle_001.location = (-0.005371, 0.3836, 9.736)
ob_handle_001.rotation_euler = (0.0, -0.0, 1.571)
ob_handle_001.scale = (0.5055, 0.2421, 8.803)
ob_handle_001.lineart.crease_threshold = 0.0
_m = ob_handle_001.modifiers.new('Subdivision', 'SUBSURF')
_m.uv_smooth = 'PRESERVE_CORNERS'
_m.quality = 1
_m.render_levels = 1
_m.show_only_control_edges = False
ob_handle_002.location = (-0.005371, 0.3836, 10.28)
ob_handle_002.rotation_euler = (0.0, -0.0, 1.571)
ob_handle_002.scale = (0.5055, 0.2421, 8.803)
ob_handle_002.lineart.crease_threshold = 0.0
_m = ob_handle_002.modifiers.new('Subdivision', 'SUBSURF')
_m.uv_smooth = 'PRESERVE_CORNERS'
_m.quality = 1
_m.render_levels = 1
_m.show_only_control_edges = False
ob_handle_003.location = (-0.005371, 0.3836, 10.86)
ob_handle_003.rotation_euler = (0.0, -0.0, 1.571)
ob_handle_003.scale = (0.5055, 0.2421, 8.803)
ob_handle_003.lineart.crease_threshold = 0.0
_m = ob_handle_003.modifiers.new('Subdivision', 'SUBSURF')
_m.uv_smooth = 'PRESERVE_CORNERS'
_m.quality = 1
_m.render_levels = 1
_m.show_only_control_edges = False

# ---- collection membership
col_collection.objects.link(ob_blade)
col_collection.objects.link(ob_light)
col_collection.objects.link(ob_camera)
col_collection.objects.link(ob_handle)
col_collection.objects.link(ob_handle_001)
col_collection.objects.link(ob_handle_002)
col_collection.objects.link(ob_handle_003)

# ---- scene / render settings (as saved in the file)
scene.camera = ob_camera
scene.frame_start = 1; scene.frame_end = 250; scene.frame_set(1)
scene.render.engine = 'BLENDER_EEVEE_NEXT'
scene.cycles.use_denoising = False
scene.cycles.samples = 128
scene.cycles.sampling_pattern = 'TABULATED_SOBOL'
scene.cycles.use_adaptive_sampling = False
scene.cycles.use_light_tree = False
scene.view_settings.view_transform = 'Filmic'
bpy.context.view_layer.update()
